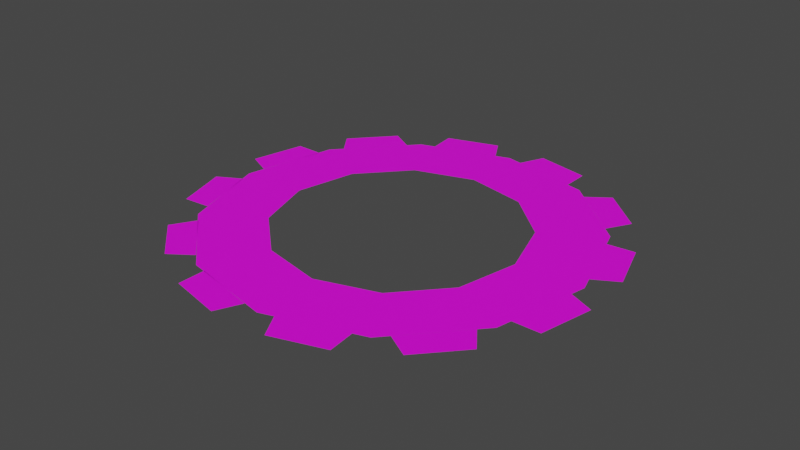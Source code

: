 # Source: WorkstationActive.blend  (saved by Blender 3.0.42; exported with 4.5.12 LTS)
import bpy
from mathutils import Matrix  # noqa: F401  (used for matrix-valued properties, if any)

bpy.ops.wm.read_factory_settings(use_empty=True)
scene = bpy.context.scene
scene.name = 'Scene'

# ---- collections
col_collection = bpy.data.collections.new('Collection'); scene.collection.children.link(col_collection)

# ---- images (referenced by path relative to the original .blend; pixels are not part of the script)
import os
ASSET_DIR = os.environ.get("B2B_ASSET_DIR", "")  # directory of the original .blend (textures are referenced by path, not embedded)
HERE = os.path.dirname(os.path.abspath(__file__))  # packed textures are extracted next to this script under _unpacked/

def load_image(name, relpath, width, height, colorspace="sRGB"):
    """Load a texture the original file referenced (path relative to the .blend, or extracted next to this script)."""
    p = next((c for c in (os.path.join(HERE, relpath), os.path.join(ASSET_DIR, relpath)) if relpath and os.path.exists(c)), "")
    if p:
        img = bpy.data.images.load(p, check_existing=True)
        img.name = name
    else:  # same state as the original file: an image datablock whose file is absent (Cycles renders it pink)
        img = bpy.data.images.new(name, width, height)
        img.source = "FILE"
        img.filepath = "//" + (relpath or name)
    img.colorspace_settings.name = colorspace
    return img
img_factory_dds = load_image('factory.dds', 'factory.dds', 1024, 1024, 'sRGB')

# ---- materials (node trees are filled in below, after node groups)
mat_material_001 = bpy.data.materials.new('Material.001')
mat_material_001.use_transparent_shadow = False

# ---- material node trees
mat_material_001.use_nodes = True; mat_material_001.node_tree.nodes.clear()
_N = mat_material_001.node_tree.nodes; _L = mat_material_001.node_tree.links
n0 = _N.new('ShaderNodeBsdfPrincipled'); n0.name = 'Principled BSDF'; n0.location = (10, 300)
n0.distribution = 'GGX'
n0.subsurface_method = 'RANDOM_WALK_SKIN'
n0.inputs[3].default_value = 1.45
n0.inputs[27].default_value = (0.0, 0.0, 0.0, 1.0)
n0.inputs[28].default_value = 1.0
n1 = _N.new('ShaderNodeOutputMaterial'); n1.name = 'Material Output'; n1.location = (300, 300)
n2 = _N.new('ShaderNodeTexImage'); n2.name = 'Image Texture'; n2.location = (-408, 137)
n2.image = img_factory_dds
_L.new(n0.outputs[0], n1.inputs[0])
_L.new(n2.outputs[0], n0.inputs[0])
n1.is_active_output = True

# ---- world
world_world = bpy.data.worlds.new('World'); scene.world = world_world
world_world.use_nodes = True; world_world.node_tree.nodes.clear()
_N = world_world.node_tree.nodes; _L = world_world.node_tree.links
n0 = _N.new('ShaderNodeOutputWorld'); n0.name = 'World Output'; n0.location = (300, 300)
n1 = _N.new('ShaderNodeBackground'); n1.name = 'Background'; n1.location = (10, 300)
n1.inputs[0].default_value = (0.05088, 0.05088, 0.05088, 1.0)
_L.new(n1.outputs[0], n0.inputs[0])
n0.is_active_output = True
world_world.color = (0.05088, 0.05088, 0.05088)
world_world.use_sun_shadow = False
world_world.sun_shadow_jitter_overblur = 0.0

# ---- meshes
me_cylinder_001 = bpy.data.meshes.new('Cylinder.001')
me_cylinder_001.from_pydata([(1.805e-07, -0.9798, 0.0), (0.4899, -0.8485, 0.0), (1.805e-07, -1.514, 0.0), (0.7572, -1.311, 0.0), (1.514, 1.805e-07, 0.0), (1.311, 0.7572, 0.0), (0.8485, -0.4899, 0.0), (0.4899, -0.8485, 0.0), (0.4899, 0.8485, 0.0), (-9.026e-08, 0.9798, 0.0), (-1.311, 0.7572, 0.0), (-0.7572, 1.311, 0.0), (0.7572, 1.311, 0.0), (1.311, 0.7572, 0.0), (0.4899, 0.8485, 0.0), (0.8485, 0.4899, 0.0), (0.7572, 1.311, 0.0), (-9.026e-08, 1.514, 0.0), (-2.257e-07, 0.9798, 0.0), (-0.4899, 0.8485, 0.0), (-2.708e-07, 1.514, 0.0), (-0.7572, 1.311, 0.0), (-0.8485, 0.4899, 0.0), (-0.4899, 0.8485, 0.0), (-0.6541, -1.335, 0.0), (-0.1384, -1.48, 0.0), (-1.335, 0.6541, 0.0), (-1.48, 0.1384, 0.0), (-1.556, 0.6682, 0.0), (-1.676, 0.2416, 0.0), (-0.6682, -1.556, 0.0), (-0.2416, -1.676, 0.0), (-1.572, -0.6289, 0.0), (-1.682, -0.1994, 0.0), (-1.351, -0.6204, 0.0), (-1.483, -0.1012, 0.0), (-1.047, -1.331, 0.0), (-1.357, -1.014, 0.0), (-0.8448, 1.224, 0.0), (-0.86, -1.213, 0.0), (-1.234, -0.8293, 0.0), (1.343, -0.6373, 0.0), (1.482, -0.1198, 0.0), (1.564, -0.6486, 0.0), (1.679, -0.2205, 0.0), (0.8448, -1.224, 0.0), (1.224, -0.8448, 0.0), (1.031, -1.344, 0.0), (1.344, -1.031, 0.0), (1.564, 0.6486, 0.0), (1.679, 0.2205, 0.0), (-1.224, 0.8448, 0.0), (0.6486, -1.564, 0.0), (0.2205, -1.679, 0.0), (0.6373, -1.343, 0.0), (0.1198, -1.482, 0.0), (1.343, 0.6373, 0.0), (1.482, 0.1198, 0.0), (1.224, 0.8448, 0.0), (0.8448, 1.224, 0.0), (1.344, 1.031, 0.0), (1.031, 1.344, 0.0), (-1.031, 1.344, 0.0), (-1.344, 1.031, 0.0), (0.2205, 1.679, 0.0), (0.6486, 1.564, 0.0), (0.1198, 1.482, 0.0), (0.6373, 1.343, 0.0), (-0.6486, 1.564, 0.0), (-0.2205, 1.679, 0.0), (-0.6373, 1.343, 0.0), (-0.1198, 1.482, 0.0), (0.7572, -1.311, 0.0), (1.311, -0.7572, 0.0), (0.8485, -0.4899, 0.0), (0.9798, 9.026e-08, 0.0), (1.311, -0.7572, 0.0), (1.514, 9.026e-08, 0.0), (0.8485, 0.4899, 0.0), (0.9798, 1.805e-07, 0.0), (-0.8485, 0.4899, 0.0), (-0.9798, 9.026e-08, 0.0), (-1.311, 0.7572, 0.0), (-1.514, 1.805e-07, 0.0), (-0.7572, -1.311, 0.0), (9.026e-08, -1.514, 0.0), (-0.8485, -0.4899, 0.0), (-0.9798, -9.026e-08, 0.0), (-1.514, -1.805e-07, 0.0), (-1.311, -0.7572, 0.0), (-0.8485, -0.4899, 0.0), (-0.4899, -0.8485, 0.0), (-1.311, -0.7572, 0.0), (-0.7572, -1.311, 0.0), (9.026e-08, -0.9798, 0.0), (-0.4899, -0.8485, 0.0)], [], [(76, 77, 75, 74), (72, 73, 6, 7), (2, 3, 1, 0), (4, 5, 78, 79), (11, 10, 22, 23), (13, 12, 14, 15), (16, 17, 9, 8), (20, 21, 19, 18), (25, 24, 30, 31), (51, 38, 62, 63), (27, 26, 28, 29), (34, 35, 33, 32), (39, 40, 37, 36), (42, 41, 43, 44), (46, 45, 47, 48), (54, 55, 53, 52), (56, 57, 50, 49), (59, 58, 60, 61), (66, 67, 65, 64), (70, 71, 69, 68), (92, 93, 91, 90), (88, 89, 86, 87), (82, 83, 81, 80), (84, 85, 94, 95)])
_uv = me_cylinder_001.uv_layers.new(name='UVMap')
_uv.uv.foreach_set('vector', [0.1126, 0.4026, 0.07718, 0.4014, 0.07753, 0.2931, 0.1126, 0.2943, 0.1126, 0.4026, 0.07718, 0.4014, 0.07753, 0.2931, 0.1126, 0.2943, 0.1126, 0.4026, 0.07718, 0.4014, 0.07753, 0.2931, 0.1126, 0.2943, 0.1126, 0.4026, 0.07718, 0.4014, 0.07753, 0.2931, 0.1126, 0.2943, 0.1126, 0.4026, 0.07718, 0.4014, 0.07753, 0.2931, 0.1126, 0.2943, 0.1126, 0.4026, 0.07718, 0.4014, 0.07753, 0.2931, 0.1126, 0.2943, 0.1126, 0.4026, 0.07718, 0.4014, 0.07753, 0.2931, 0.1126, 0.2943, 0.1126, 0.4026, 0.07718, 0.4014, 0.07753, 0.2931, 0.1126, 0.2943, 0.1845, 0.4094, 0.4988, 0.4089, 0.4505, 0.5388, 0.228, 0.5377, 0.1845, 0.4094, 0.4988, 0.4089, 0.4505, 0.5388, 0.228, 0.5377, 0.1845, 0.4094, 0.4988, 0.4089, 0.4505, 0.5388, 0.228, 0.5377, 0.1845, 0.4094, 0.4988, 0.4089, 0.4505, 0.5388, 0.228, 0.5377, 0.1845, 0.4094, 0.4988, 0.4089, 0.4505, 0.5388, 0.228, 0.5377, 0.1845, 0.4094, 0.4988, 0.4089, 0.4505, 0.5388, 0.228, 0.5377, 0.1845, 0.4094, 0.4988, 0.4089, 0.4505, 0.5388, 0.228, 0.5377, 0.1845, 0.4094, 0.4988, 0.4089, 0.4505, 0.5388, 0.228, 0.5377, 0.1845, 0.4094, 0.4988, 0.4089, 0.4505, 0.5388, 0.228, 0.5377, 0.1845, 0.4094, 0.4988, 0.4089, 0.4505, 0.5388, 0.228, 0.5377, 0.1845, 0.4094, 0.4988, 0.4089, 0.4505, 0.5388, 0.228, 0.5377, 0.1845, 0.4094, 0.4988, 0.4089, 0.4505, 0.5388, 0.228, 0.5377, 0.1126, 0.4026, 0.07718, 0.4014, 0.07753, 0.2931, 0.1126, 0.2943, 0.1126, 0.4026, 0.07718, 0.4014, 0.07753, 0.2931, 0.1126, 0.2943, 0.1126, 0.4026, 0.07718, 0.4014, 0.07753, 0.2931, 0.1126, 0.2943, 0.1126, 0.4026, 0.07718, 0.4014, 0.07753, 0.2931, 0.1126, 0.2943])
me_cylinder_001.materials.append(mat_material_001)
me_cylinder_001.use_remesh_fix_poles = True
me_cylinder_001.use_remesh_preserve_attributes = False
me_cylinder_001.update()

# ---- objects
ob_cylinder = bpy.data.objects.new('Cylinder', me_cylinder_001)
ob_bone_root = bpy.data.objects.new('Bone_root', None)
ob_origin_ref = bpy.data.objects.new('Origin Ref', None)

# ---- transforms, parenting, visibility, modifiers, constraints
ob_cylinder.parent = ob_bone_root
ob_cylinder.location = (0.0, 0.0, 0.0)
ob_bone_root.location = (0.0, 0.0, 0.0)
ob_bone_root.rotation_euler = (0.0, 0.0, 0.05236)
ob_origin_ref.location = (0.0, 0.0, 0.0)

# ---- collection membership
col_collection.objects.link(ob_cylinder)
col_collection.objects.link(ob_bone_root)
col_collection.objects.link(ob_origin_ref)

# ---- scene / render settings (as saved in the file)
scene.frame_start = 1; scene.frame_end = 200; scene.frame_set(181)
scene.render.engine = 'BLENDER_EEVEE_NEXT'
scene.cycles.sampling_pattern = 'TABULATED_SOBOL'
scene.cycles.use_light_tree = False
scene.view_settings.view_transform = 'Filmic'
bpy.context.view_layer.update()

# ---- added for rendering (the .blend has no active camera and no usable light): camera, sun
cam_auto = bpy.data.cameras.new('AutoCamera')
cam_auto.lens = 50.0
cam_auto.sensor_width = 36.0
cam_auto.clip_end = 1000.0
ob_auto_camera = bpy.data.objects.new('AutoCamera', cam_auto)
scene.collection.objects.link(ob_auto_camera)
ob_auto_camera.location = (4.61852, -5.54387, 3.69587)
ob_auto_camera.rotation_euler = (1.09748, -7.21219e-08, 0.694738)
scene.camera = ob_auto_camera
light_auto_sun = bpy.data.lights.new('AutoSun', 'SUN')
light_auto_sun.energy = 3.0
light_auto_sun.angle = 0.0523599
ob_auto_sun = bpy.data.objects.new('AutoSun', light_auto_sun)
scene.collection.objects.link(ob_auto_sun)
ob_auto_sun.rotation_euler = (0.872665, 0.174533, 0.523599)
bpy.context.view_layer.update()
